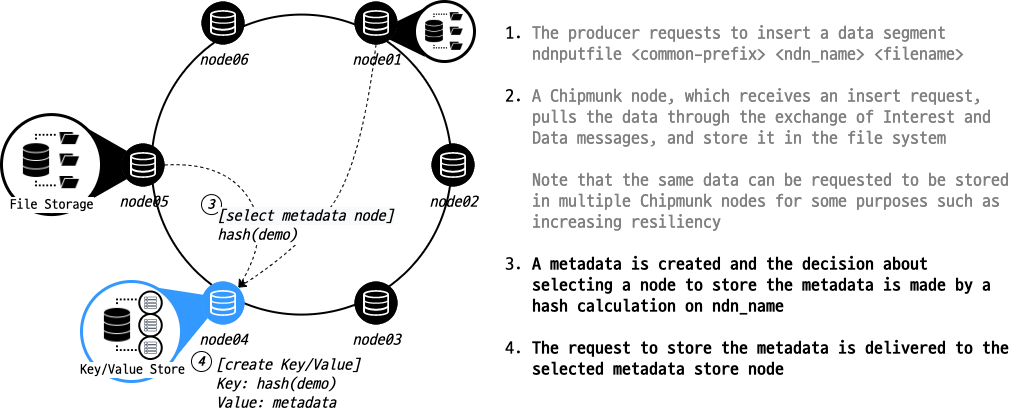

The diagram above was exported from draw.io. Its source (the exported page's mxGraphModel, read from the mxfile embedded in the PNG):
<mxGraphModel dx="869" dy="1262" grid="1" gridSize="10" guides="1" tooltips="1" connect="1" arrows="1" fold="1" page="1" pageScale="1" pageWidth="1169" pageHeight="827" math="0" shadow="0">
  <root>
    <mxCell id="2LgVAXcu-IWlVPS6FqEY-0" />
    <mxCell id="2LgVAXcu-IWlVPS6FqEY-1" parent="2LgVAXcu-IWlVPS6FqEY-0" />
    <mxCell id="GDsAKQrLWqimGcaSkAab-0" value="" style="triangle;whiteSpace=wrap;html=1;fontSize=14;fillColor=#000000;strokeColor=none;rotation=-180;" vertex="1" parent="2LgVAXcu-IWlVPS6FqEY-1">
      <mxGeometry x="484" y="46.58000000000001" width="50" height="48.5" as="geometry" />
    </mxCell>
    <mxCell id="GDsAKQrLWqimGcaSkAab-1" value="" style="triangle;whiteSpace=wrap;html=1;fontSize=14;strokeColor=none;rotation=339;fillColor=#3399FF;" vertex="1" parent="2LgVAXcu-IWlVPS6FqEY-1">
      <mxGeometry x="266" y="309" width="70" height="80" as="geometry" />
    </mxCell>
    <mxCell id="GDsAKQrLWqimGcaSkAab-2" value="" style="triangle;whiteSpace=wrap;html=1;fontSize=14;fillColor=#000000;strokeColor=none;rotation=0;" vertex="1" parent="2LgVAXcu-IWlVPS6FqEY-1">
      <mxGeometry x="191" y="163.5" width="70" height="80" as="geometry" />
    </mxCell>
    <mxCell id="GDsAKQrLWqimGcaSkAab-3" value="" style="ellipse;whiteSpace=wrap;html=1;aspect=fixed;strokeColor=#000000;strokeWidth=2;fontFamily=Gabriela;fontSize=16;align=left;fillColor=none;" vertex="1" parent="2LgVAXcu-IWlVPS6FqEY-1">
      <mxGeometry x="261" y="53.08000000000004" width="300" height="300" as="geometry" />
    </mxCell>
    <mxCell id="GDsAKQrLWqimGcaSkAab-4" value="&lt;font style=&quot;font-size: 16px&quot;&gt;node06&lt;/font&gt;" style="verticalLabelPosition=bottom;html=1;verticalAlign=top;align=center;points=[[0.145,0.145,0],[0.5,0,0],[0.855,0.145,0],[1,0.5,0],[0.855,0.855,0],[0.5,1,0],[0.145,0.855,0],[0,0.5,0]];pointerEvents=1;shape=mxgraph.cisco_safe.compositeIcon;bgIcon=ellipse;resIcon=mxgraph.cisco_safe.capability.storage;fontFamily=Gabriela;fontSize=14;fillColor=#000000;strokeColor=#FFFFFF;fontStyle=2" vertex="1" parent="2LgVAXcu-IWlVPS6FqEY-1">
      <mxGeometry x="311" y="40" width="43" height="43" as="geometry" />
    </mxCell>
    <mxCell id="GDsAKQrLWqimGcaSkAab-5" value="&lt;font style=&quot;font-size: 16px&quot;&gt;node01&lt;/font&gt;" style="verticalLabelPosition=bottom;html=1;verticalAlign=top;align=center;points=[[0.145,0.145,0],[0.5,0,0],[0.855,0.145,0],[1,0.5,0],[0.855,0.855,0],[0.5,1,0],[0.145,0.855,0],[0,0.5,0]];pointerEvents=1;shape=mxgraph.cisco_safe.compositeIcon;bgIcon=ellipse;resIcon=mxgraph.cisco_safe.capability.storage;fontFamily=Gabriela;fontSize=14;fillColor=#000000;strokeColor=#FFFFFF;fontStyle=2" vertex="1" parent="2LgVAXcu-IWlVPS6FqEY-1">
      <mxGeometry x="464" y="40" width="43" height="43" as="geometry" />
    </mxCell>
    <mxCell id="GDsAKQrLWqimGcaSkAab-6" value="&lt;font style=&quot;font-size: 16px&quot;&gt;node02&lt;/font&gt;" style="verticalLabelPosition=bottom;html=1;verticalAlign=top;align=center;points=[[0.145,0.145,0],[0.5,0,0],[0.855,0.145,0],[1,0.5,0],[0.855,0.855,0],[0.5,1,0],[0.145,0.855,0],[0,0.5,0]];pointerEvents=1;shape=mxgraph.cisco_safe.compositeIcon;bgIcon=ellipse;resIcon=mxgraph.cisco_safe.capability.storage;fontFamily=Gabriela;fontSize=14;fillColor=#000000;strokeColor=#FFFFFF;fontStyle=2" vertex="1" parent="2LgVAXcu-IWlVPS6FqEY-1">
      <mxGeometry x="541" y="182" width="43" height="43" as="geometry" />
    </mxCell>
    <mxCell id="GDsAKQrLWqimGcaSkAab-7" value="&lt;font style=&quot;font-size: 16px&quot;&gt;node05&lt;/font&gt;" style="verticalLabelPosition=bottom;html=1;verticalAlign=top;align=center;points=[[0.145,0.145,0],[0.5,0,0],[0.855,0.145,0],[1,0.5,0],[0.855,0.855,0],[0.5,1,0],[0.145,0.855,0],[0,0.5,0]];pointerEvents=1;shape=mxgraph.cisco_safe.compositeIcon;bgIcon=ellipse;resIcon=mxgraph.cisco_safe.capability.storage;fontFamily=Gabriela;fontSize=14;fillColor=#000000;strokeColor=#FFFFFF;fontStyle=2" vertex="1" parent="2LgVAXcu-IWlVPS6FqEY-1">
      <mxGeometry x="231" y="182" width="43" height="43" as="geometry" />
    </mxCell>
    <mxCell id="GDsAKQrLWqimGcaSkAab-8" value="&lt;font style=&quot;font-size: 16px&quot;&gt;node04&lt;/font&gt;" style="verticalLabelPosition=bottom;html=1;verticalAlign=top;align=center;points=[[0.145,0.145,0],[0.5,0,0],[0.855,0.145,0],[1,0.5,0],[0.855,0.855,0],[0.5,1,0],[0.145,0.855,0],[0,0.5,0]];pointerEvents=1;shape=mxgraph.cisco_safe.compositeIcon;bgIcon=ellipse;resIcon=mxgraph.cisco_safe.capability.storage;fontFamily=Gabriela;fontSize=14;strokeColor=#FFFFFF;fontStyle=2;fillColor=#3399FF;" vertex="1" parent="2LgVAXcu-IWlVPS6FqEY-1">
      <mxGeometry x="311" y="320" width="43" height="43" as="geometry" />
    </mxCell>
    <mxCell id="GDsAKQrLWqimGcaSkAab-9" value="&lt;font style=&quot;font-size: 16px&quot;&gt;node03&lt;/font&gt;" style="verticalLabelPosition=bottom;html=1;verticalAlign=top;align=center;points=[[0.145,0.145,0],[0.5,0,0],[0.855,0.145,0],[1,0.5,0],[0.855,0.855,0],[0.5,1,0],[0.145,0.855,0],[0,0.5,0]];pointerEvents=1;shape=mxgraph.cisco_safe.compositeIcon;bgIcon=ellipse;resIcon=mxgraph.cisco_safe.capability.storage;fontFamily=Gabriela;fontSize=14;fillColor=#000000;strokeColor=#FFFFFF;fontStyle=2" vertex="1" parent="2LgVAXcu-IWlVPS6FqEY-1">
      <mxGeometry x="464" y="320" width="43" height="43" as="geometry" />
    </mxCell>
    <mxCell id="GDsAKQrLWqimGcaSkAab-10" value="" style="ellipse;whiteSpace=wrap;html=1;aspect=fixed;strokeWidth=3;fillColor=#FFFFFF;strokeColor=#3399FF;" vertex="1" parent="2LgVAXcu-IWlVPS6FqEY-1">
      <mxGeometry x="191" y="320" width="100" height="100" as="geometry" />
    </mxCell>
    <mxCell id="GDsAKQrLWqimGcaSkAab-11" value="" style="group" vertex="1" connectable="0" parent="2LgVAXcu-IWlVPS6FqEY-1">
      <mxGeometry x="212" y="330" width="60" height="67.5" as="geometry" />
    </mxCell>
    <mxCell id="GDsAKQrLWqimGcaSkAab-12" value="&lt;font face=&quot;Gabriela&quot;&gt;&lt;font style=&quot;font-size: 14px&quot;&gt;Key/Value Store&lt;/font&gt;&lt;br&gt;&lt;/font&gt;" style="shape=image;html=1;verticalAlign=top;verticalLabelPosition=bottom;labelBackgroundColor=#ffffff;imageAspect=0;aspect=fixed;image=https://cdn3.iconfinder.com/data/icons/knowledge-management-glyph-2/64/repository-storage-store-database-data-file-128.png" vertex="1" parent="GDsAKQrLWqimGcaSkAab-11">
      <mxGeometry y="3.75" width="60" height="60" as="geometry" />
    </mxCell>
    <mxCell id="GDsAKQrLWqimGcaSkAab-13" value="" style="group" vertex="1" connectable="0" parent="GDsAKQrLWqimGcaSkAab-11">
      <mxGeometry x="36.75" y="22.5" width="22.5" height="22.5" as="geometry" />
    </mxCell>
    <mxCell id="GDsAKQrLWqimGcaSkAab-14" value="" style="ellipse;whiteSpace=wrap;html=1;aspect=fixed;strokeWidth=2;fontFamily=Gabriela;fontSize=16;align=left;" vertex="1" parent="GDsAKQrLWqimGcaSkAab-13">
      <mxGeometry width="22.5" height="22.5" as="geometry" />
    </mxCell>
    <mxCell id="GDsAKQrLWqimGcaSkAab-15" value="" style="outlineConnect=0;fontColor=#232F3E;gradientColor=none;strokeColor=#232F3E;fillColor=#ffffff;dashed=0;verticalLabelPosition=bottom;verticalAlign=top;align=center;html=1;fontSize=12;fontStyle=0;aspect=fixed;shape=mxgraph.aws4.resourceIcon;resIcon=mxgraph.aws4.table;rounded=0;" vertex="1" parent="GDsAKQrLWqimGcaSkAab-13">
      <mxGeometry x="3.75" y="3.75" width="15" height="15" as="geometry" />
    </mxCell>
    <mxCell id="GDsAKQrLWqimGcaSkAab-16" value="" style="group" vertex="1" connectable="0" parent="GDsAKQrLWqimGcaSkAab-11">
      <mxGeometry x="36.75" y="45" width="22.5" height="22.5" as="geometry" />
    </mxCell>
    <mxCell id="GDsAKQrLWqimGcaSkAab-17" value="" style="ellipse;whiteSpace=wrap;html=1;aspect=fixed;strokeWidth=2;fontFamily=Gabriela;fontSize=16;align=left;" vertex="1" parent="GDsAKQrLWqimGcaSkAab-16">
      <mxGeometry width="22.5" height="22.5" as="geometry" />
    </mxCell>
    <mxCell id="GDsAKQrLWqimGcaSkAab-18" value="" style="outlineConnect=0;fontColor=#232F3E;gradientColor=none;strokeColor=#232F3E;fillColor=#ffffff;dashed=0;verticalLabelPosition=bottom;verticalAlign=top;align=center;html=1;fontSize=12;fontStyle=0;aspect=fixed;shape=mxgraph.aws4.resourceIcon;resIcon=mxgraph.aws4.table;rounded=0;" vertex="1" parent="GDsAKQrLWqimGcaSkAab-16">
      <mxGeometry x="3.75" y="3.75" width="15" height="15" as="geometry" />
    </mxCell>
    <mxCell id="GDsAKQrLWqimGcaSkAab-19" value="" style="group" vertex="1" connectable="0" parent="GDsAKQrLWqimGcaSkAab-11">
      <mxGeometry x="36.75" width="22.5" height="22.5" as="geometry" />
    </mxCell>
    <mxCell id="GDsAKQrLWqimGcaSkAab-20" value="" style="ellipse;whiteSpace=wrap;html=1;aspect=fixed;strokeWidth=2;fontFamily=Gabriela;fontSize=16;align=left;" vertex="1" parent="GDsAKQrLWqimGcaSkAab-19">
      <mxGeometry width="22.5" height="22.5" as="geometry" />
    </mxCell>
    <mxCell id="GDsAKQrLWqimGcaSkAab-21" value="" style="outlineConnect=0;fontColor=#232F3E;gradientColor=none;strokeColor=#232F3E;fillColor=#ffffff;dashed=0;verticalLabelPosition=bottom;verticalAlign=top;align=center;html=1;fontSize=12;fontStyle=0;aspect=fixed;shape=mxgraph.aws4.resourceIcon;resIcon=mxgraph.aws4.table;rounded=0;" vertex="1" parent="GDsAKQrLWqimGcaSkAab-19">
      <mxGeometry x="3.75" y="3.75" width="15" height="15" as="geometry" />
    </mxCell>
    <mxCell id="GDsAKQrLWqimGcaSkAab-22" value="" style="ellipse;whiteSpace=wrap;html=1;aspect=fixed;strokeWidth=3;fillColor=#FFFFFF;" vertex="1" parent="2LgVAXcu-IWlVPS6FqEY-1">
      <mxGeometry x="111" y="153.08000000000004" width="100" height="100" as="geometry" />
    </mxCell>
    <mxCell id="GDsAKQrLWqimGcaSkAab-23" value="&lt;font style=&quot;font-size: 14px&quot; face=&quot;Gabriela&quot;&gt;File Storage&lt;/font&gt;" style="shape=image;html=1;verticalAlign=top;verticalLabelPosition=bottom;labelBackgroundColor=#ffffff;imageAspect=0;aspect=fixed;image=https://cdn3.iconfinder.com/data/icons/knowledge-management-glyph-2/64/repository-storage-store-database-data-file-128.png" vertex="1" parent="2LgVAXcu-IWlVPS6FqEY-1">
      <mxGeometry x="131" y="169.08000000000004" width="60" height="60" as="geometry" />
    </mxCell>
    <mxCell id="GDsAKQrLWqimGcaSkAab-28" value="3" style="ellipse;whiteSpace=wrap;html=1;aspect=fixed;fontSize=14;fontFamily=ubuntu;fontStyle=3" vertex="1" parent="2LgVAXcu-IWlVPS6FqEY-1">
      <mxGeometry x="311" y="233.07999999999998" width="20" height="20" as="geometry" />
    </mxCell>
    <mxCell id="GDsAKQrLWqimGcaSkAab-29" value="4" style="ellipse;whiteSpace=wrap;html=1;aspect=fixed;fontSize=14;fontFamily=ubuntu;fontStyle=3" vertex="1" parent="2LgVAXcu-IWlVPS6FqEY-1">
      <mxGeometry x="301" y="390" width="20" height="20" as="geometry" />
    </mxCell>
    <mxCell id="GDsAKQrLWqimGcaSkAab-30" value="&lt;i style=&quot;font-size: 16px;&quot;&gt;[create Key/Value]&lt;br style=&quot;font-size: 16px;&quot;&gt;Key: hash(demo)&lt;br style=&quot;font-size: 16px;&quot;&gt;Value: metadata&lt;br style=&quot;font-size: 16px;&quot;&gt;&lt;/i&gt;" style="text;html=1;strokeColor=none;fillColor=none;align=left;verticalAlign=middle;whiteSpace=wrap;rounded=0;fontFamily=ubuntu;fontSize=16;" vertex="1" parent="2LgVAXcu-IWlVPS6FqEY-1">
      <mxGeometry x="324" y="397.5" width="153" height="50" as="geometry" />
    </mxCell>
    <mxCell id="GDsAKQrLWqimGcaSkAab-31" value="" style="ellipse;whiteSpace=wrap;html=1;aspect=fixed;strokeWidth=3;fillColor=#FFFFFF;" vertex="1" parent="2LgVAXcu-IWlVPS6FqEY-1">
      <mxGeometry x="524" y="40.00000000000006" width="60" height="60" as="geometry" />
    </mxCell>
    <mxCell id="GDsAKQrLWqimGcaSkAab-32" value="" style="shape=image;html=1;verticalAlign=top;verticalLabelPosition=bottom;labelBackgroundColor=#ffffff;imageAspect=0;aspect=fixed;image=https://cdn3.iconfinder.com/data/icons/knowledge-management-glyph-2/64/repository-storage-store-database-data-file-128.png" vertex="1" parent="2LgVAXcu-IWlVPS6FqEY-1">
      <mxGeometry x="534" y="50.00000000000006" width="40" height="40" as="geometry" />
    </mxCell>
    <mxCell id="GDsAKQrLWqimGcaSkAab-33" value="" style="curved=1;endArrow=classic;html=1;fontFamily=ubuntu;fontSize=14;exitX=0.5;exitY=1;exitDx=0;exitDy=0;exitPerimeter=0;entryX=0.855;entryY=0.145;entryDx=0;entryDy=0;entryPerimeter=0;dashed=1;" edge="1" parent="2LgVAXcu-IWlVPS6FqEY-1" source="GDsAKQrLWqimGcaSkAab-5" target="GDsAKQrLWqimGcaSkAab-8">
      <mxGeometry width="50" height="50" relative="1" as="geometry">
        <mxPoint x="284" y="213.5" as="sourcePoint" />
        <mxPoint x="357.7650000000001" y="336.2349999999999" as="targetPoint" />
        <Array as="points">
          <mxPoint x="470" y="210" />
          <mxPoint x="404" y="290" />
        </Array>
      </mxGeometry>
    </mxCell>
    <mxCell id="GDsAKQrLWqimGcaSkAab-34" value="" style="curved=1;endArrow=classic;html=1;fontFamily=ubuntu;fontSize=14;exitX=1;exitY=0.5;exitDx=0;exitDy=0;exitPerimeter=0;entryX=0.855;entryY=0.145;entryDx=0;entryDy=0;entryPerimeter=0;dashed=1;" edge="1" parent="2LgVAXcu-IWlVPS6FqEY-1" source="GDsAKQrLWqimGcaSkAab-7" target="GDsAKQrLWqimGcaSkAab-8">
      <mxGeometry width="50" height="50" relative="1" as="geometry">
        <mxPoint x="411" y="370" as="sourcePoint" />
        <mxPoint x="641" y="310" as="targetPoint" />
        <Array as="points">
          <mxPoint x="333" y="200" />
          <mxPoint x="381" y="270" />
        </Array>
      </mxGeometry>
    </mxCell>
    <mxCell id="GDsAKQrLWqimGcaSkAab-35" value="&lt;i style=&quot;background-color: rgb(248, 249, 250); font-size: 16px;&quot;&gt;[select metadata node]&lt;br style=&quot;font-size: 16px;&quot;&gt;&lt;div style=&quot;text-align: left; font-size: 16px;&quot;&gt;&lt;i style=&quot;font-size: 16px;&quot;&gt;hash(demo)&lt;/i&gt;&lt;/div&gt;&lt;/i&gt;" style="edgeLabel;html=1;align=center;verticalAlign=middle;resizable=0;points=[];fontSize=16;fontFamily=ubuntu;" vertex="1" connectable="0" parent="GDsAKQrLWqimGcaSkAab-34">
      <mxGeometry x="0.5033" y="-5" relative="1" as="geometry">
        <mxPoint x="43.93" y="-15.159999999999998" as="offset" />
      </mxGeometry>
    </mxCell>
    <mxCell id="GDsAKQrLWqimGcaSkAab-39" value="&lt;ol&gt;&lt;li&gt;&lt;font color=&quot;#808080&quot;&gt;The producer requests to insert a data segment&lt;br&gt;ndnputfile &amp;lt;common-prefix&amp;gt; &amp;lt;ndn_name&amp;gt; &amp;lt;filename&amp;gt;&lt;br&gt;&lt;br&gt;&lt;/font&gt;&lt;/li&gt;&lt;li&gt;&lt;span&gt;&lt;font color=&quot;#808080&quot;&gt;A Chipmunk node, which receives an insert request, pulls the data through the exchange of Interest and Data messages, and store it in the file system&lt;br&gt;&lt;br&gt;Note that the same data can be requested to be stored in multiple Chipmunk nodes for some purposes such as increasing resiliency&lt;/font&gt;&lt;br&gt;&lt;/span&gt;&lt;br&gt;&lt;/li&gt;&lt;li&gt;&lt;span&gt;&lt;b&gt;A metadata is created and the decision about selecting a node to store the metadata is made by a hash calculation on ndn_name&lt;br&gt;&lt;br&gt;&lt;/b&gt;&lt;/span&gt;&lt;/li&gt;&lt;li&gt;&lt;span&gt;&lt;b&gt;The request to store the metadata is delivered to the selected metadata store node&lt;/b&gt;&lt;/span&gt;&lt;br&gt;&lt;/li&gt;&lt;/ol&gt;" style="text;html=1;strokeColor=none;fillColor=none;align=left;verticalAlign=middle;whiteSpace=wrap;rounded=0;dashed=1;fontFamily=ubuntu;fontSize=18;" vertex="1" parent="2LgVAXcu-IWlVPS6FqEY-1">
      <mxGeometry x="600" y="40" width="520" height="400" as="geometry" />
    </mxCell>
  </root>
</mxGraphModel>